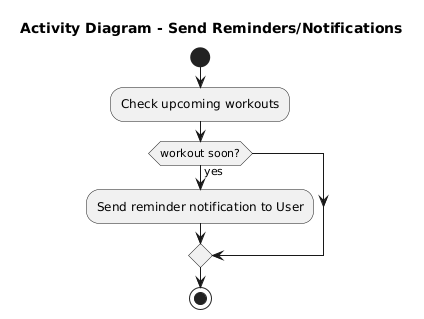

The diagram above was rendered by PlantUML. Its source (embedded in the PNG):
@startuml
title Activity Diagram - Send Reminders/Notifications
|NotificationSystem|
start
:Check upcoming workouts;
if (workout soon?) then (yes)
  :Send reminder notification to User;
endif
stop
@enduml